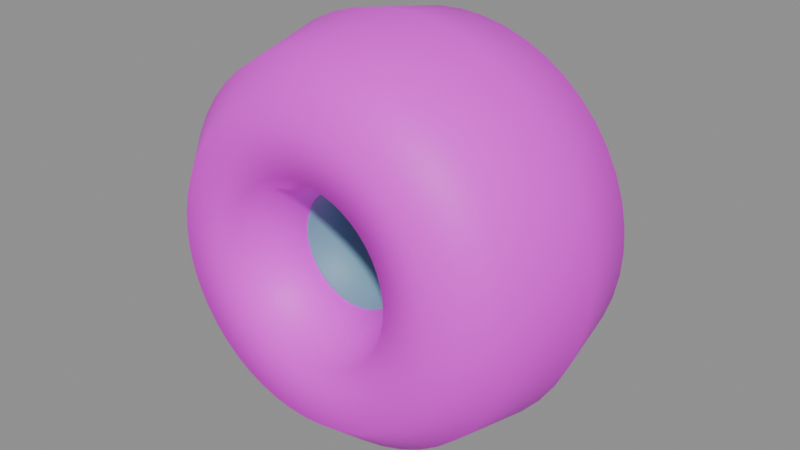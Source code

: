 # Source: glass_bead.blend  (saved by Blender 5.2.45; exported with 4.5.12 LTS)
import bpy
from mathutils import Matrix  # noqa: F401  (used for matrix-valued properties, if any)

bpy.ops.wm.read_factory_settings(use_empty=True)
scene = bpy.context.scene
scene.name = 'Scene'

# ---- images (referenced by path relative to the original .blend; pixels are not part of the script)
import os
ASSET_DIR = os.environ.get("B2B_ASSET_DIR", "")  # directory of the original .blend (textures are referenced by path, not embedded)
HERE = os.path.dirname(os.path.abspath(__file__))  # packed textures are extracted next to this script under _unpacked/

def load_image(name, relpath, width, height, colorspace="sRGB"):
    """Load a texture the original file referenced (path relative to the .blend, or extracted next to this script)."""
    p = next((c for c in (os.path.join(HERE, relpath), os.path.join(ASSET_DIR, relpath)) if relpath and os.path.exists(c)), "")
    if p:
        img = bpy.data.images.load(p, check_existing=True)
        img.name = name
    else:  # same state as the original file: an image datablock whose file is absent (Cycles renders it pink)
        img = bpy.data.images.new(name, width, height)
        img.source = "FILE"
        img.filepath = "//" + (relpath or name)
    img.colorspace_settings.name = colorspace
    return img
img_glass_bead_glass_png = load_image('glass_bead_glass.png', '_textures/glass_bead_glass.png', 1024, 1024, 'sRGB')

# ---- materials (node trees are filled in below, after node groups)
mat_glass_bead_glass = bpy.data.materials.new('glass_bead_glass')
mat_glass_bead_glass.diffuse_color = (1.0, 1.0, 1.0, 1.0)
mat_glass_bead_bore_shadow = bpy.data.materials.new('glass_bead_bore_shadow')
mat_glass_bead_bore_shadow.diffuse_color = (0.19, 0.38, 0.47, 1.0)

# ---- material node trees
mat_glass_bead_glass.use_nodes = True; mat_glass_bead_glass.node_tree.nodes.clear()
_N = mat_glass_bead_glass.node_tree.nodes; _L = mat_glass_bead_glass.node_tree.links
n0 = _N.new('ShaderNodeBsdfPrincipled'); n0.name = 'Principled BSDF'; n0.location = (-200, 100)
n0.inputs[2].default_value = 0.55
n0.inputs[10].default_value = 0.005
n1 = _N.new('ShaderNodeOutputMaterial'); n1.name = 'Material Output'; n1.location = (200, 100)
n2 = _N.new('ShaderNodeTexImage'); n2.name = 'Image Texture'; n2.location = (0, 0)
n2.image = img_glass_bead_glass_png
n2.interpolation = 'Closest'
_L.new(n0.outputs[0], n1.inputs[0])
_L.new(n2.outputs[0], n0.inputs[0])
n1.is_active_output = True
mat_glass_bead_bore_shadow.use_nodes = True; mat_glass_bead_bore_shadow.node_tree.nodes.clear()
_N = mat_glass_bead_bore_shadow.node_tree.nodes; _L = mat_glass_bead_bore_shadow.node_tree.links
n0 = _N.new('ShaderNodeBsdfPrincipled'); n0.name = 'Principled BSDF'; n0.location = (-200, 100)
n0.inputs[0].default_value = (0.19, 0.38, 0.47, 1.0)
n0.inputs[2].default_value = 0.55
n0.inputs[10].default_value = 0.005
n1 = _N.new('ShaderNodeOutputMaterial'); n1.name = 'Material Output'; n1.location = (200, 100)
_L.new(n0.outputs[0], n1.inputs[0])
n1.is_active_output = True

# ---- meshes
me_a_drilledlampworkbody_profile = bpy.data.meshes.new('A_DrilledLampworkBody_profile')
me_a_drilledlampworkbody_profile.from_pydata([(0.24, -0.28, 0.0), (0.36, -0.52, 0.0), (0.59, -0.55, 0.0), (0.77, -0.35, 0.0), (0.84, 0.0, 0.0), (0.77, 0.35, 0.0), (0.59, 0.55, 0.0), (0.36, 0.52, 0.0), (0.24, 0.28, 0.0)], [(0, 1), (1, 2), (2, 3), (3, 4), (4, 5), (5, 6), (6, 7), (7, 8), (8, 0)], [])
_uv = me_a_drilledlampworkbody_profile.uv_layers.new(name='UVMap')
_uv.uv.foreach_set('vector', [])
me_a_drilledlampworkbody_profile.materials.append(mat_glass_bead_glass)
me_a_drilledlampworkbody_profile.update()
me_b_darkbore_profile = bpy.data.meshes.new('B_DarkBore_profile')
me_b_darkbore_profile.from_pydata([(0.232, -0.26, 0.0), (0.232, 0.26, 0.0), (0.246, 0.26, 0.0), (0.246, -0.26, 0.0)], [(0, 1), (1, 2), (2, 3), (3, 0)], [])
_uv = me_b_darkbore_profile.uv_layers.new(name='UVMap')
_uv.uv.foreach_set('vector', [])
me_b_darkbore_profile.materials.append(mat_glass_bead_bore_shadow)
me_b_darkbore_profile.update()

# ---- objects
ob_item_glass_bead = bpy.data.objects.new('ITEM_glass_bead', None)
ob_a_drilledlampworkbody = bpy.data.objects.new('A_DrilledLampworkBody', me_a_drilledlampworkbody_profile)
ob_b_darkbore = bpy.data.objects.new('B_DarkBore', me_b_darkbore_profile)

# ---- transforms, parenting, visibility, modifiers, constraints
ob_item_glass_bead.location = (0.0, 0.0, 0.0)
ob_a_drilledlampworkbody.parent = ob_item_glass_bead
ob_a_drilledlampworkbody.location = (0.0, 0.0, 0.0)
_m = ob_a_drilledlampworkbody.modifiers.new('Editable revolution profile', 'SCREW')
_m.steps = 48
_m.render_steps = 48
_m.axis = 'Y'
_m.merge_threshold = 1e-05
_m.use_normal_calculate = True
_m.use_merge_vertices = True
_m.use_stretch_u = True
_m.use_stretch_v = True
ob_b_darkbore.parent = ob_item_glass_bead
ob_b_darkbore.location = (0.0, 0.0, 0.0)
_m = ob_b_darkbore.modifiers.new('Editable revolution profile', 'SCREW')
_m.steps = 32
_m.render_steps = 32
_m.axis = 'Y'
_m.merge_threshold = 1e-05
_m.use_normal_calculate = True
_m.use_merge_vertices = True
_m.use_stretch_u = True
_m.use_stretch_v = True

# ---- collection membership
scene.collection.objects.link(ob_item_glass_bead)
scene.collection.objects.link(ob_a_drilledlampworkbody)
scene.collection.objects.link(ob_b_darkbore)

# ---- scene / render settings (as saved in the file)
scene.frame_start = 1; scene.frame_end = 250; scene.frame_set(1)
scene.render.engine = 'BLENDER_EEVEE_NEXT'
scene.render.bake_bias = 0.0
scene.render.bake_samples = 0
scene.render.compositor_device = 'GPU'
scene.eevee.use_volume_custom_range = False
scene.eevee.fast_gi_thickness_near = 0.1
scene.eevee.fast_gi_thickness_far = 0.0
scene.eevee.ray_tracing_options.screen_trace_thickness = 0.1
bpy.context.view_layer.update()

# ---- added for rendering (the .blend has no active camera and no usable light): camera, sun + grey world if the file has none
cam_auto = bpy.data.cameras.new('AutoCamera')
cam_auto.lens = 50.0
cam_auto.sensor_width = 36.0
cam_auto.clip_end = 1000.0
ob_auto_camera = bpy.data.objects.new('AutoCamera', cam_auto)
scene.collection.objects.link(ob_auto_camera)
ob_auto_camera.location = (2.42239, -2.90687, 1.93791)
ob_auto_camera.rotation_euler = (1.09748, -7.21219e-08, 0.694738)
scene.camera = ob_auto_camera
light_auto_sun = bpy.data.lights.new('AutoSun', 'SUN')
light_auto_sun.energy = 3.0
light_auto_sun.angle = 0.0523599
ob_auto_sun = bpy.data.objects.new('AutoSun', light_auto_sun)
scene.collection.objects.link(ob_auto_sun)
ob_auto_sun.rotation_euler = (0.872665, 0.174533, 0.523599)
if scene.world is None:
    world_auto = bpy.data.worlds.new('AutoWorld')
    world_auto.color = (0.3, 0.3, 0.3)
    scene.world = world_auto
bpy.context.view_layer.update()
